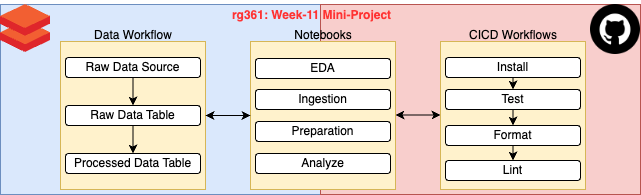

The diagram above was exported from draw.io. Its source (the exported page's mxGraphModel, read from the mxfile embedded in the PNG):
<mxGraphModel dx="954" dy="627" grid="1" gridSize="10" guides="1" tooltips="1" connect="1" arrows="1" fold="1" page="1" pageScale="1" pageWidth="850" pageHeight="1100" math="0" shadow="0">
  <root>
    <mxCell id="0" />
    <mxCell id="1" parent="0" />
    <mxCell id="mm_vf1p7GOdZ5_pGH_eF-1" value="" style="rounded=0;whiteSpace=wrap;html=1;fillColor=#dae8fc;strokeColor=#6c8ebf;" vertex="1" parent="1">
      <mxGeometry x="80" y="194" width="320" height="190" as="geometry" />
    </mxCell>
    <mxCell id="mm_vf1p7GOdZ5_pGH_eF-8" value="" style="rounded=0;whiteSpace=wrap;html=1;fillColor=#fff2cc;strokeColor=#d6b656;" vertex="1" parent="1">
      <mxGeometry x="140" y="231" width="145" height="148" as="geometry" />
    </mxCell>
    <mxCell id="mm_vf1p7GOdZ5_pGH_eF-2" value="" style="rounded=0;whiteSpace=wrap;html=1;fillColor=#f8cecc;strokeColor=#b85450;" vertex="1" parent="1">
      <mxGeometry x="400" y="194" width="320" height="190" as="geometry" />
    </mxCell>
    <mxCell id="mm_vf1p7GOdZ5_pGH_eF-3" value="" style="shape=image;html=1;verticalAlign=top;verticalLabelPosition=bottom;labelBackgroundColor=#ffffff;imageAspect=0;aspect=fixed;image=https://cdn4.iconfinder.com/data/icons/miu-black-social-2/60/github-128.png" vertex="1" parent="1">
      <mxGeometry x="670" y="194" width="50" height="50" as="geometry" />
    </mxCell>
    <mxCell id="mm_vf1p7GOdZ5_pGH_eF-4" value="" style="image;sketch=0;aspect=fixed;html=1;points=[];align=center;fontSize=12;image=img/lib/mscae/Databricks.svg;" vertex="1" parent="1">
      <mxGeometry x="80" y="194" width="50" height="48" as="geometry" />
    </mxCell>
    <mxCell id="mm_vf1p7GOdZ5_pGH_eF-12" style="edgeStyle=orthogonalEdgeStyle;rounded=0;orthogonalLoop=1;jettySize=auto;html=1;exitX=0.5;exitY=1;exitDx=0;exitDy=0;entryX=0.5;entryY=0;entryDx=0;entryDy=0;" edge="1" parent="1" source="mm_vf1p7GOdZ5_pGH_eF-5" target="mm_vf1p7GOdZ5_pGH_eF-6">
      <mxGeometry relative="1" as="geometry" />
    </mxCell>
    <mxCell id="mm_vf1p7GOdZ5_pGH_eF-5" value="Raw Data Source" style="rounded=1;whiteSpace=wrap;html=1;" vertex="1" parent="1">
      <mxGeometry x="145" y="247" width="135" height="20" as="geometry" />
    </mxCell>
    <mxCell id="mm_vf1p7GOdZ5_pGH_eF-13" style="edgeStyle=orthogonalEdgeStyle;rounded=0;orthogonalLoop=1;jettySize=auto;html=1;exitX=0.5;exitY=1;exitDx=0;exitDy=0;entryX=0.5;entryY=0;entryDx=0;entryDy=0;" edge="1" parent="1" source="mm_vf1p7GOdZ5_pGH_eF-6" target="mm_vf1p7GOdZ5_pGH_eF-7">
      <mxGeometry relative="1" as="geometry" />
    </mxCell>
    <mxCell id="mm_vf1p7GOdZ5_pGH_eF-6" value="Raw Data Table" style="rounded=1;whiteSpace=wrap;html=1;" vertex="1" parent="1">
      <mxGeometry x="145" y="295" width="135" height="20" as="geometry" />
    </mxCell>
    <mxCell id="mm_vf1p7GOdZ5_pGH_eF-7" value="Processed Data Table" style="rounded=1;whiteSpace=wrap;html=1;" vertex="1" parent="1">
      <mxGeometry x="145" y="343" width="135" height="20" as="geometry" />
    </mxCell>
    <mxCell id="mm_vf1p7GOdZ5_pGH_eF-9" value="Data Workflow" style="text;html=1;strokeColor=none;fillColor=none;align=center;verticalAlign=middle;whiteSpace=wrap;rounded=0;rotation=0;" vertex="1" parent="1">
      <mxGeometry x="167.5" y="210" width="90" height="30" as="geometry" />
    </mxCell>
    <mxCell id="mm_vf1p7GOdZ5_pGH_eF-15" value="" style="rounded=0;whiteSpace=wrap;html=1;fillColor=#fff2cc;strokeColor=#d6b656;" vertex="1" parent="1">
      <mxGeometry x="330" y="231" width="145" height="148" as="geometry" />
    </mxCell>
    <mxCell id="mm_vf1p7GOdZ5_pGH_eF-16" value="Notebooks" style="text;html=1;strokeColor=none;fillColor=none;align=center;verticalAlign=middle;whiteSpace=wrap;rounded=0;rotation=0;" vertex="1" parent="1">
      <mxGeometry x="357.5" y="210" width="90" height="30" as="geometry" />
    </mxCell>
    <mxCell id="mm_vf1p7GOdZ5_pGH_eF-17" value="Preparation" style="rounded=1;whiteSpace=wrap;html=1;" vertex="1" parent="1">
      <mxGeometry x="335" y="311" width="135" height="20" as="geometry" />
    </mxCell>
    <mxCell id="mm_vf1p7GOdZ5_pGH_eF-18" value="Ingestion" style="rounded=1;whiteSpace=wrap;html=1;" vertex="1" parent="1">
      <mxGeometry x="335" y="279" width="135" height="20" as="geometry" />
    </mxCell>
    <mxCell id="mm_vf1p7GOdZ5_pGH_eF-19" value="EDA" style="rounded=1;whiteSpace=wrap;html=1;" vertex="1" parent="1">
      <mxGeometry x="335" y="248" width="135" height="20" as="geometry" />
    </mxCell>
    <mxCell id="mm_vf1p7GOdZ5_pGH_eF-20" value="Analyze" style="rounded=1;whiteSpace=wrap;html=1;" vertex="1" parent="1">
      <mxGeometry x="335" y="343" width="135" height="20" as="geometry" />
    </mxCell>
    <mxCell id="mm_vf1p7GOdZ5_pGH_eF-21" value="" style="rounded=0;whiteSpace=wrap;html=1;fillColor=#fff2cc;strokeColor=#d6b656;" vertex="1" parent="1">
      <mxGeometry x="520" y="231" width="145" height="148" as="geometry" />
    </mxCell>
    <mxCell id="mm_vf1p7GOdZ5_pGH_eF-22" value="CICD Workflows" style="text;html=1;strokeColor=none;fillColor=none;align=center;verticalAlign=middle;whiteSpace=wrap;rounded=0;rotation=0;" vertex="1" parent="1">
      <mxGeometry x="547.5" y="210" width="90" height="30" as="geometry" />
    </mxCell>
    <mxCell id="mm_vf1p7GOdZ5_pGH_eF-36" style="edgeStyle=orthogonalEdgeStyle;rounded=0;orthogonalLoop=1;jettySize=auto;html=1;exitX=0.5;exitY=1;exitDx=0;exitDy=0;entryX=0.5;entryY=0;entryDx=0;entryDy=0;" edge="1" parent="1" source="mm_vf1p7GOdZ5_pGH_eF-23" target="mm_vf1p7GOdZ5_pGH_eF-24">
      <mxGeometry relative="1" as="geometry" />
    </mxCell>
    <mxCell id="mm_vf1p7GOdZ5_pGH_eF-23" value="Install" style="rounded=1;whiteSpace=wrap;html=1;" vertex="1" parent="1">
      <mxGeometry x="525" y="247" width="135" height="20" as="geometry" />
    </mxCell>
    <mxCell id="mm_vf1p7GOdZ5_pGH_eF-37" style="edgeStyle=orthogonalEdgeStyle;rounded=0;orthogonalLoop=1;jettySize=auto;html=1;exitX=0.5;exitY=1;exitDx=0;exitDy=0;entryX=0.5;entryY=0;entryDx=0;entryDy=0;" edge="1" parent="1" source="mm_vf1p7GOdZ5_pGH_eF-24" target="mm_vf1p7GOdZ5_pGH_eF-26">
      <mxGeometry relative="1" as="geometry" />
    </mxCell>
    <mxCell id="mm_vf1p7GOdZ5_pGH_eF-24" value="Test" style="rounded=1;whiteSpace=wrap;html=1;" vertex="1" parent="1">
      <mxGeometry x="525" y="279" width="135" height="20" as="geometry" />
    </mxCell>
    <mxCell id="mm_vf1p7GOdZ5_pGH_eF-25" value="Lint" style="rounded=1;whiteSpace=wrap;html=1;" vertex="1" parent="1">
      <mxGeometry x="525" y="350" width="135" height="20" as="geometry" />
    </mxCell>
    <mxCell id="mm_vf1p7GOdZ5_pGH_eF-38" style="edgeStyle=orthogonalEdgeStyle;rounded=0;orthogonalLoop=1;jettySize=auto;html=1;exitX=0.5;exitY=1;exitDx=0;exitDy=0;entryX=0.5;entryY=0;entryDx=0;entryDy=0;" edge="1" parent="1" source="mm_vf1p7GOdZ5_pGH_eF-26" target="mm_vf1p7GOdZ5_pGH_eF-25">
      <mxGeometry relative="1" as="geometry" />
    </mxCell>
    <mxCell id="mm_vf1p7GOdZ5_pGH_eF-26" value="Format" style="rounded=1;whiteSpace=wrap;html=1;" vertex="1" parent="1">
      <mxGeometry x="525" y="315" width="135" height="20" as="geometry" />
    </mxCell>
    <mxCell id="mm_vf1p7GOdZ5_pGH_eF-30" value="" style="endArrow=classic;startArrow=classic;html=1;rounded=0;entryX=0;entryY=0.5;entryDx=0;entryDy=0;exitX=1;exitY=0.5;exitDx=0;exitDy=0;" edge="1" parent="1" source="mm_vf1p7GOdZ5_pGH_eF-8" target="mm_vf1p7GOdZ5_pGH_eF-15">
      <mxGeometry width="50" height="50" relative="1" as="geometry">
        <mxPoint x="285" y="310" as="sourcePoint" />
        <mxPoint x="335" y="260" as="targetPoint" />
      </mxGeometry>
    </mxCell>
    <mxCell id="mm_vf1p7GOdZ5_pGH_eF-31" value="" style="endArrow=classic;startArrow=classic;html=1;rounded=0;entryX=0;entryY=0.5;entryDx=0;entryDy=0;exitX=1;exitY=0.5;exitDx=0;exitDy=0;" edge="1" parent="1">
      <mxGeometry width="50" height="50" relative="1" as="geometry">
        <mxPoint x="475" y="304.5" as="sourcePoint" />
        <mxPoint x="520" y="304.5" as="targetPoint" />
      </mxGeometry>
    </mxCell>
    <mxCell id="mm_vf1p7GOdZ5_pGH_eF-34" value="&lt;b&gt;&lt;font color=&quot;#ff3333&quot;&gt;rg361: Week-11 Mini-Project&lt;/font&gt;&lt;/b&gt;" style="text;html=1;strokeColor=none;fillColor=none;align=center;verticalAlign=middle;whiteSpace=wrap;rounded=0;" vertex="1" parent="1">
      <mxGeometry x="264.5" y="190" width="252.5" height="30" as="geometry" />
    </mxCell>
  </root>
</mxGraphModel>